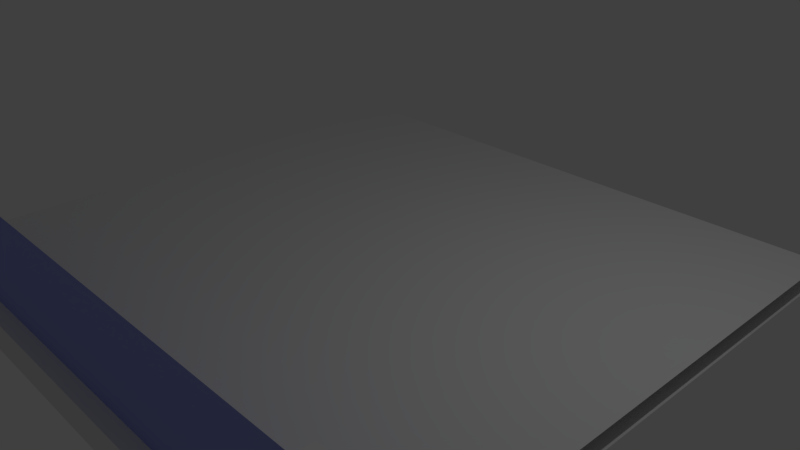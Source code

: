 # Source: store_bridge_triple.blend  (saved by Blender 2.79.4; exported with 4.5.12 LTS)
import bpy
from mathutils import Matrix  # noqa: F401  (used for matrix-valued properties, if any)

bpy.ops.wm.read_factory_settings(use_empty=True)
scene = bpy.context.scene
scene.name = 'Scene'

# ---- collections
col_collection_1 = bpy.data.collections.new('Collection 1'); scene.collection.children.link(col_collection_1)

# ---- materials (node trees are filled in below, after node groups)
mat_material_001 = bpy.data.materials.new('Material.001')
mat_material_001.alpha_threshold = 0.0
mat_material_001.use_transparent_shadow = False
mat_material_001.roughness = 0.5
mat_material_002 = bpy.data.materials.new('Material.002')
mat_material_002.alpha_threshold = 0.0
mat_material_002.use_transparent_shadow = False
mat_material_002.diffuse_color = (0.3235, 0.3657, 0.8, 1.0)
mat_material_002.roughness = 0.5

# ---- material node trees

# ---- world
world_world = bpy.data.worlds.new('World'); scene.world = world_world
world_world.color = (0.05088, 0.05088, 0.05088)
world_world.use_sun_shadow = False
world_world.sun_shadow_jitter_overblur = 0.0
world_world.cycles.sampling_method = 'MANUAL'

# ---- cameras
cam_camera = bpy.data.cameras.new('Camera')
cam_camera.clip_end = 100.0
cam_camera.lens = 35.0
cam_camera.sensor_width = 32.0
cam_camera.sensor_height = 18.0
cam_camera.ortho_scale = 7.314
cam_camera.dof.focus_distance = 0.0
cam_camera.dof.aperture_fstop = 128.0

# ---- lights
light_lamp = bpy.data.lights.new('Lamp', 'POINT')
light_lamp.transmission_factor = 0.0
light_lamp.cutoff_distance = 30.0
light_lamp.energy = 100.0
light_lamp.shadow_buffer_clip_start = 1.001
light_lamp.shadow_soft_size = 0.1
light_lamp.shadow_maximum_resolution = 0.006
light_lamp.use_absolute_resolution = True

# ---- meshes
me_cube_001 = bpy.data.meshes.new('Cube.001')
me_cube_001.from_pydata([(12.37, -10.79, -0.7154), (-13.93, -10.79, -0.7154), (12.37, 16.45, -0.7154), (-13.93, 16.45, -0.7154), (13.07, 15.42, -1.427), (13.07, 15.42, -0.1039), (13.07, 16.74, -1.427), (13.07, 16.74, -0.1039), (11.75, 16.55, -1.427), (11.75, 16.74, -0.1039), (11.75, 15.42, -0.1039), (11.75, 16.74, -1.427), (11.75, 16.74, 4.181), (13.07, 16.74, 4.181), (13.07, 15.42, 4.181), (11.75, 15.42, 4.181), (13.07, 16.08, -1.427), (13.07, 16.08, -0.1039), (11.75, 16.08, -0.1039), (11.73, 16.08, -1.427), (13.07, 16.08, 4.181), (11.75, 16.08, 4.181), (13.07, -10.97, -1.427), (13.07, -10.97, -0.1039), (13.07, -9.652, -1.427), (13.07, -9.652, -0.1039), (11.76, -10.97, -1.427), (11.76, -9.652, -0.1039), (11.76, -10.97, -0.1039), (11.76, -10.84, -1.427), (11.76, -9.652, 4.181), (13.07, -9.652, 4.181), (13.07, -10.97, 4.181), (11.76, -10.97, 4.181), (13.07, -10.31, -1.427), (13.07, -10.31, -0.1039), (11.76, -10.31, -0.1039), (11.77, -10.31, -1.427), (13.07, -10.31, 4.181), (11.76, -10.31, 4.181), (12.41, 15.42, -0.1039), (12.41, 15.42, 4.181), (12.42, -9.652, -0.1039), (12.42, -9.652, 4.181), (-13.86, 16.55, -1.427), (-13.85, -10.84, -1.427)], [], [(1, 0, 2, 3), (11, 9, 7, 6), (16, 17, 5, 4), (19, 11, 6, 16), (4, 5, 40, 10, 8), (21, 15, 41, 14, 20), (18, 10, 15, 21), (7, 9, 12, 13), (40, 5, 14, 41), (17, 7, 13, 20), (5, 17, 20, 14), (9, 18, 21, 12), (12, 21, 20, 13), (10, 18, 9, 11, 19, 8), (8, 19, 16, 4), (6, 7, 17, 16), (29, 27, 42, 25, 24), (34, 35, 23, 22), (37, 29, 24, 34), (22, 23, 28, 26), (39, 33, 32, 38), (36, 28, 33, 39), (42, 27, 30, 43), (28, 23, 32, 33), (35, 25, 31, 38), (23, 35, 38, 32), (27, 36, 39, 30), (30, 39, 38, 31, 43), (26, 37, 34, 22), (24, 25, 35, 34), (28, 36, 27, 29, 37, 26), (41, 40, 42, 43), (10, 8, 29, 27), (8, 4, 24, 29), (4, 5, 25, 24), (25, 42, 43, 31), (10, 40, 41, 15), (5, 40, 10, 27, 42, 25), (8, 29, 45, 44)])
me_cube_001.polygons.foreach_set('material_index', [0, 0, 0, 0, 0, 0, 0, 0, 0, 0, 0, 0, 0, 0, 0, 0, 0, 0, 0, 0, 0, 0, 0, 0, 0, 0, 0, 0, 0, 0, 0, 1, 0, 0, 0, 0, 0, 0, 0])
_uv = me_cube_001.uv_layers.new(name='UVMap')
_uv.uv.foreach_set('vector', [0.0, 0.0, 0.0, 0.0, 0.0, 0.0, 0.0, 0.0, 0.0, 0.0, 0.0, 0.0, 0.0, 0.0, 0.0, 0.0, 0.0, 0.0, 0.0, 0.0, 0.0, 0.0, 0.0, 0.0, 0.0, 0.0, 0.0, 0.0, 0.0, 0.0, 0.0, 0.0, 0.0, 0.0, 0.0, 0.0, 0.0, 0.0, 0.0, 0.0, 0.0, 0.0, 0.0, 0.0, 0.0, 0.0, 0.0, 0.0, 0.0, 0.0, 0.0, 0.0, 0.0, 0.0, 0.0, 0.0, 0.0, 0.0, 0.0, 0.0, 0.0, 0.0, 0.0, 0.0, 0.0, 0.0, 0.0, 0.0, 0.0, 0.0, 0.0, 0.0, 0.0, 0.0, 0.0, 0.0, 0.0, 0.0, 0.0, 0.0, 0.0, 0.0, 0.0, 0.0, 0.0, 0.0, 0.0, 0.0, 0.0, 0.0, 0.0, 0.0, 0.0, 0.0, 0.0, 0.0, 0.0, 0.0, 0.0, 0.0, 0.0, 0.0, 0.0, 0.0, 0.0, 0.0, 0.0, 0.0, 0.0, 0.0, 0.0, 0.0, 0.0, 0.0, 0.0, 0.0, 0.0, 0.0, 0.0, 0.0, 0.0, 0.0, 0.0, 0.0, 0.0, 0.0, 0.0, 0.0, 0.0, 0.0, 0.0, 0.0, 0.0, 0.0, 0.0, 0.0, 0.0, 0.0, 0.0, 0.0, 0.0, 0.0, 0.0, 0.0, 0.0, 0.0, 0.0, 0.0, 0.0, 0.0, 0.0, 0.0, 0.0, 0.0, 0.0, 0.0, 0.0, 0.0, 0.0, 0.0, 0.0, 0.0, 0.0, 0.0, 0.0, 0.0, 0.0, 0.0, 0.0, 0.0, 0.0, 0.0, 0.0, 0.0, 0.0, 0.0, 0.0, 0.0, 0.0, 0.0, 0.0, 0.0, 0.0, 0.0, 0.0, 0.0, 0.0, 0.0, 0.0, 0.0, 0.0, 0.0, 0.0, 0.0, 0.0, 0.0, 0.0, 0.0, 0.0, 0.0, 0.0, 0.0, 0.0, 0.0, 0.0, 0.0, 0.0, 0.0, 0.0, 0.0, 0.0, 0.0, 0.0, 0.0, 0.0, 0.0, 0.0, 0.0, 0.0, 0.0, 0.0, 0.0, 0.0, 0.0, 0.0, 0.0, 0.0, 0.0, 0.0, 0.0, 0.0, 0.0, 0.0, 0.0, 0.0, 0.0, 0.0, 0.0, 0.0, 0.0, 0.0, 0.0, 0.0, 0.0, 0.0, 0.0, 0.0, 0.0, 0.0, 0.0, 0.0, 0.0, 0.0, 0.0, 0.0, 0.0, 0.0, 0.0, 0.0, 0.0, 0.0, 0.0, 0.0, 0.0, 0.0, 0.0, 0.0, 0.0, 0.0, 0.0, 0.0, 0.0, 0.0, 0.0, 0.0, 0.0, 0.0, 0.0, 0.0, 0.0, 0.0, 0.0, 0.0, 0.0, 0.0, 0.0, 0.0, 0.0, 0.0, 0.0, 0.0, 0.0, 0.0, 0.0, 0.0, 0.0, 0.0, 0.0, 0.0, 0.0, 0.0, 0.0, 0.0, 0.0, 0.0, 0.0, 0.0, 0.0, 0.0, 0.0, 0.0, 0.0, 0.0, 0.0, 0.0, 0.0, 0.0, 0.0, 0.0, 0.0, 0.0, 0.0, 0.0, 0.0, 0.0, 0.0, 0.0, 0.0, 0.0, 0.0, 0.0, 0.0])
me_cube_001.materials.append(mat_material_001)
me_cube_001.materials.append(mat_material_002)
me_cube_001.use_remesh_preserve_volume = False
me_cube_001.use_remesh_preserve_attributes = False
me_cube_001.use_mirror_vertex_groups = False
me_cube_001.update()

# ---- objects
ob_lamp = bpy.data.objects.new('Lamp', light_lamp)
ob_camera = bpy.data.objects.new('Camera', cam_camera)
ob_cube_001 = bpy.data.objects.new('Cube.001', me_cube_001)

# ---- transforms, parenting, visibility, modifiers, constraints
ob_lamp.location = (4.076, 1.005, 5.904)
ob_lamp.rotation_euler = (0.6503, 0.05522, 1.866)
ob_lamp.lock_rotations_4d = False
ob_lamp.empty_display_type = 'ARROWS'
ob_lamp.color = (0.0, 0.0, 0.0, 0.0)
ob_lamp.lineart.crease_threshold = 0.0
ob_camera.location = (7.481, -6.508, 5.344)
ob_camera.rotation_euler = (1.109, 0.0, 0.8149)
ob_camera.lock_rotations_4d = False
ob_camera.empty_display_type = 'ARROWS'
ob_camera.color = (0.0, 0.0, 0.0, 0.0)
ob_camera.display_type = 'WIRE'
ob_camera.lineart.crease_threshold = 0.0
ob_cube_001.location = (-0.8746, -0.2403, 0.2295)
ob_cube_001.rotation_euler = (0.0, 0.0, 4.712)
ob_cube_001.scale = (0.3031, 0.3031, 0.3031)
ob_cube_001.lock_rotations_4d = False
ob_cube_001.empty_display_type = 'ARROWS'
ob_cube_001.lineart.crease_threshold = 0.0

# ---- collection membership
col_collection_1.objects.link(ob_lamp)
col_collection_1.objects.link(ob_camera)
col_collection_1.objects.link(ob_cube_001)

# ---- scene / render settings (as saved in the file)
scene.camera = ob_camera
scene.frame_start = 1; scene.frame_end = 250; scene.frame_set(1)
scene.render.engine = 'BLENDER_EEVEE_NEXT'
scene.render.resolution_percentage = 50
scene.render.dither_intensity = 0.0
scene.cycles.use_denoising = False
scene.cycles.samples = 128
scene.cycles.sampling_pattern = 'TABULATED_SOBOL'
scene.cycles.use_adaptive_sampling = False
scene.cycles.use_light_tree = False
scene.view_settings.view_transform = 'Standard'
bpy.context.view_layer.update()
